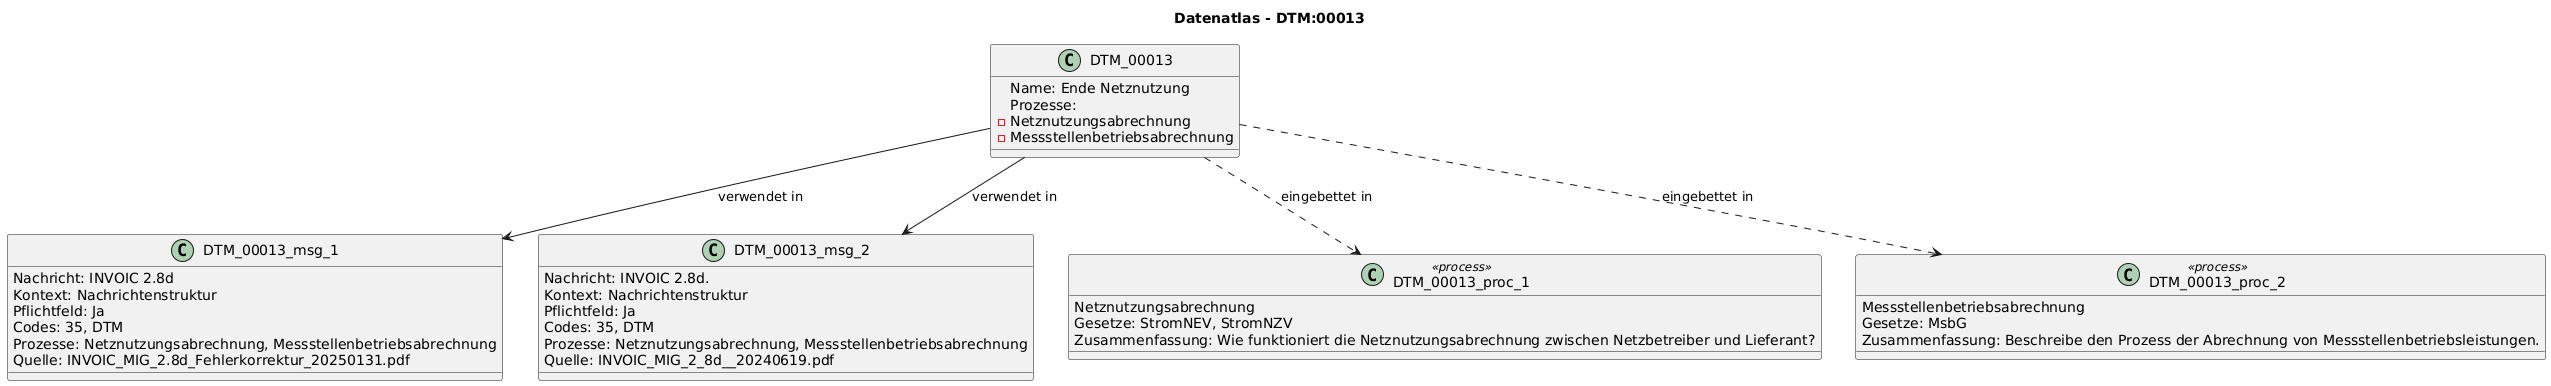

The diagram above was rendered by PlantUML. Its source (embedded in the PNG):
@startuml
title Datenatlas - DTM:00013
class DTM_00013 {
  Name: Ende Netznutzung
  Prozesse:
    - Netznutzungsabrechnung
    - Messstellenbetriebsabrechnung
}
class DTM_00013_msg_1 {
  Nachricht: INVOIC 2.8d
  Kontext: Nachrichtenstruktur
  Pflichtfeld: Ja
  Codes: 35, DTM
  Prozesse: Netznutzungsabrechnung, Messstellenbetriebsabrechnung
  Quelle: INVOIC_MIG_2.8d_Fehlerkorrektur_20250131.pdf
}
DTM_00013 --> DTM_00013_msg_1 : verwendet in
class DTM_00013_msg_2 {
  Nachricht: INVOIC 2.8d.
  Kontext: Nachrichtenstruktur
  Pflichtfeld: Ja
  Codes: 35, DTM
  Prozesse: Netznutzungsabrechnung, Messstellenbetriebsabrechnung
  Quelle: INVOIC_MIG_2_8d__20240619.pdf
}
DTM_00013 --> DTM_00013_msg_2 : verwendet in
class DTM_00013_proc_1 <<process>> {
  Netznutzungsabrechnung
  Gesetze: StromNEV, StromNZV
  Zusammenfassung: Wie funktioniert die Netznutzungsabrechnung zwischen Netzbetreiber und Lieferant?
}
DTM_00013 ..> DTM_00013_proc_1 : eingebettet in
class DTM_00013_proc_2 <<process>> {
  Messstellenbetriebsabrechnung
  Gesetze: MsbG
  Zusammenfassung: Beschreibe den Prozess der Abrechnung von Messstellenbetriebsleistungen.
}
DTM_00013 ..> DTM_00013_proc_2 : eingebettet in
@enduml